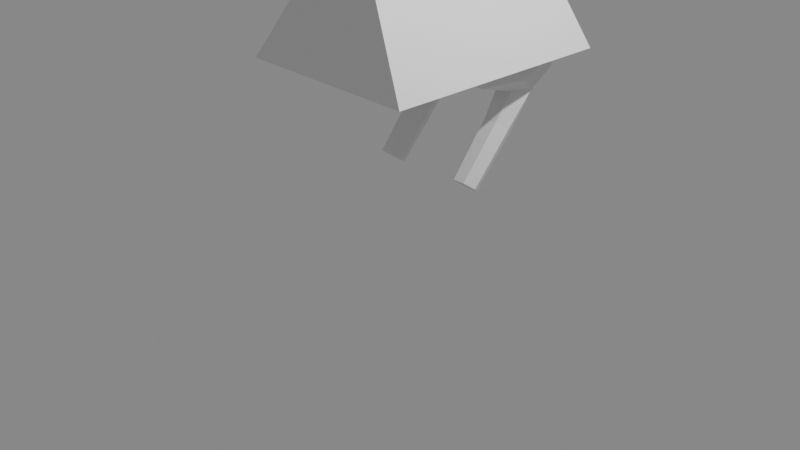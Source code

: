 # Source: thatched01.blend  (saved by Blender 3.1.7; exported with 4.5.12 LTS)
import bpy
from mathutils import Matrix  # noqa: F401  (used for matrix-valued properties, if any)

bpy.ops.wm.read_factory_settings(use_empty=True)
scene = bpy.context.scene
scene.name = 'Scene'

# ---- collections
col_collection = bpy.data.collections.new('Collection'); scene.collection.children.link(col_collection)

# ---- materials (node trees are filled in below, after node groups)
mat_material = bpy.data.materials.new('Material')
mat_material.alpha_threshold = 0.0
mat_material.use_transparent_shadow = False
mat_material.line_color = (0.0, 0.0, 0.0, 1.0)
mat_black = bpy.data.materials.new('Black')
mat_black.use_transparent_shadow = False
mat_white = bpy.data.materials.new('White')
mat_white.use_transparent_shadow = False
mat_red = bpy.data.materials.new('Red')
mat_red.use_transparent_shadow = False
mat_green = bpy.data.materials.new('Green')
mat_green.use_transparent_shadow = False
mat_blue = bpy.data.materials.new('Blue')
mat_blue.use_transparent_shadow = False
mat_grey = bpy.data.materials.new('Grey')
mat_grey.use_transparent_shadow = False

# ---- material node trees
mat_material.use_nodes = True; mat_material.node_tree.nodes.clear()
_N = mat_material.node_tree.nodes; _L = mat_material.node_tree.links
n0 = _N.new('ShaderNodeOutputMaterial'); n0.name = 'Material Output'; n0.location = (300, 300)
n1 = _N.new('ShaderNodeBsdfPrincipled'); n1.name = 'Principled BSDF'; n1.location = (10, 300)
n1.distribution = 'GGX'
n1.subsurface_method = 'RANDOM_WALK_SKIN'
n1.inputs[2].default_value = 0.4
n1.inputs[3].default_value = 1.45
n1.inputs[27].default_value = (0.0, 0.0, 0.0, 1.0)
n1.inputs[28].default_value = 1.0
_L.new(n1.outputs[0], n0.inputs[0])
n0.is_active_output = True

# ---- world
world_world = bpy.data.worlds.new('World'); scene.world = world_world
world_world.use_nodes = True; world_world.node_tree.nodes.clear()
_N = world_world.node_tree.nodes; _L = world_world.node_tree.links
n0 = _N.new('ShaderNodeOutputWorld'); n0.name = 'World Output'; n0.location = (300, 300)
n1 = _N.new('ShaderNodeBackground'); n1.name = 'Background'; n1.location = (10, 300)
n1.inputs[0].default_value = (0.214, 0.214, 0.214, 1.0)
_L.new(n1.outputs[0], n0.inputs[0])
n0.is_active_output = True
world_world.color = (0.05088, 0.05088, 0.05088)
world_world.use_sun_shadow = False
world_world.sun_shadow_jitter_overblur = 0.0

# ---- cameras
cam_camera = bpy.data.cameras.new('Camera')
cam_camera.clip_end = 100.0
cam_camera.ortho_scale = 7.314

# ---- lights
light_light = bpy.data.lights.new('Light', 'POINT')
light_light.transmission_factor = 0.0
light_light.energy = 1000.0
light_light.shadow_soft_size = 0.1
light_light.shadow_maximum_resolution = 0.006
light_light.use_absolute_resolution = True

# ---- meshes
me_cube = bpy.data.meshes.new('Cube')
me_cube.from_pydata([(0.1215, 1.41, 3.07), (1.0, 1.625, 1.668), (0.1215, -0.5905, 3.07), (1.0, -0.9371, 1.668), (0.0, 0.2772, 3.07), (0.0, 1.146, 3.07), (0.0, 0.1744, 1.668), (0.0, 1.288, 1.668), (1.0, 1.288, 1.668), (0.0, -0.5905, 3.07), (0.0, -0.9371, 1.668), (0.0, 1.41, 3.07), (1.0, 0.1744, 1.668), (0.0, 1.625, 1.668), (0.1215, 0.2772, 3.07), (0.1215, 1.146, 3.07), (0.01834, 0.2772, 3.07), (0.09808, 0.2772, 3.07), (0.01834, 1.146, 3.07), (0.09808, 1.146, 3.07), (0.1509, -0.9371, 1.668), (0.8069, -0.9371, 1.668), (0.01834, 1.41, 3.07), (0.09808, 1.41, 3.07), (0.8069, 1.625, 1.668), (0.1509, 1.625, 1.668), (0.09808, -0.5905, 3.07), (0.01834, -0.5905, 3.07), (0.8069, 1.288, 1.668), (0.1509, 1.288, 1.668), (0.8069, 0.1744, 1.668), (0.1509, 0.1744, 1.668), (0.0, 0.7117, 3.07), (0.0, 0.731, 1.668), (1.0, 0.731, 1.668), (0.1215, 0.7117, 3.07), (0.1509, 0.731, 1.668), (0.8069, 0.731, 1.668), (0.09808, 0.7117, 3.07), (0.01834, 0.7117, 3.07), (0.447, 0.9561, 0.8491), (0.4235, 1.289, 1.296), (0.5949, 0.9561, 0.8491), (0.6183, 1.289, 1.296), (0.6688, 0.847, 0.9322), (0.7158, 1.108, 1.296), (0.5949, 0.7379, 1.015), (0.6183, 0.9277, 1.296), (0.447, 0.7379, 1.015), (0.4235, 0.9277, 1.296), (0.373, 0.847, 0.9322), (0.3261, 1.108, 1.296), (0.455, 0.5037, 0.3398), (0.5868, 0.5037, 0.3398), (0.6527, 0.4065, 0.4138), (0.5868, 0.3093, 0.4878), (0.455, 0.3093, 0.4878), (0.3891, 0.4065, 0.4138), (0.2652, 1.37, 1.482), (0.1646, 0.8742, 1.482), (0.255, 0.3711, 1.482), (0.7432, 0.3671, 1.482), (0.8356, 0.8704, 1.482), (0.7311, 1.373, 1.482)], [], [(24, 1, 8, 28), (34, 35, 14, 12), (1, 0, 15, 8), (30, 12, 3, 21), (12, 14, 2, 3), (24, 23, 0, 1), (39, 32, 4, 16), (22, 11, 5, 18), (20, 27, 9, 10), (16, 4, 9, 27), (37, 34, 12, 30), (33, 36, 31, 6), (14, 17, 26, 2), (17, 16, 27, 26), (3, 2, 26, 21), (21, 26, 27, 20), (0, 23, 19, 15), (23, 22, 18, 19), (35, 38, 17, 14), (38, 39, 16, 17), (13, 11, 22, 25), (25, 22, 23, 24), (6, 31, 20, 10), (31, 30, 21, 20), (13, 25, 29, 7), (25, 24, 28, 29), (19, 18, 39, 38), (15, 19, 38, 35), (59, 60, 31, 36), (7, 29, 36, 33), (28, 8, 34, 37), (18, 5, 32, 39), (8, 15, 35, 34), (40, 41, 43, 42), (42, 43, 45, 44), (44, 45, 47, 46), (46, 47, 49, 48), (58, 59, 36, 29), (48, 49, 51, 50), (50, 51, 41, 40), (42, 44, 54, 53), (52, 53, 54, 55, 56, 57), (48, 50, 57, 56), (40, 42, 53, 52), (44, 46, 55, 54), (50, 40, 52, 57), (46, 48, 56, 55), (60, 61, 30, 31), (61, 62, 37, 30), (62, 63, 28, 37), (63, 58, 29, 28), (43, 41, 58, 63), (45, 43, 63, 62), (47, 45, 62, 61), (49, 47, 61, 60), (41, 51, 59, 58), (51, 49, 60, 59)])
_uv = me_cube.uv_layers.new(name='UVMap')
_uv.uv.foreach_set('vector', [0.3509, 0.5, 0.375, 0.5, 0.375, 0.5329, 0.3509, 0.5329, 0.375, 0.5872, 0.625, 0.5872, 0.625, 0.6415, 0.375, 0.6415, 0.375, 0.5, 0.625, 0.5, 0.625, 0.5329, 0.375, 0.5329, 0.3509, 0.6415, 0.375, 0.6415, 0.375, 0.75, 0.3509, 0.75, 0.375, 0.6415, 0.625, 0.6415, 0.625, 0.75, 0.375, 0.75, 0.375, 0.4759, 0.625, 0.4759, 0.625, 0.5, 0.375, 0.5, 0.7311, 0.5872, 0.75, 0.5872, 0.75, 0.6415, 0.7311, 0.6415, 0.7311, 0.5, 0.75, 0.5, 0.75, 0.5329, 0.7311, 0.5329, 0.375, 0.8561, 0.625, 0.8561, 0.625, 0.875, 0.375, 0.875, 0.7311, 0.6415, 0.75, 0.6415, 0.75, 0.75, 0.7311, 0.75, 0.3509, 0.5872, 0.375, 0.5872, 0.375, 0.6415, 0.3509, 0.6415, 0.25, 0.5872, 0.2689, 0.5872, 0.2689, 0.6415, 0.25, 0.6415, 0.625, 0.6415, 0.6491, 0.6415, 0.6491, 0.75, 0.625, 0.75, 0.6491, 0.6415, 0.7311, 0.6415, 0.7311, 0.75, 0.6491, 0.75, 0.375, 0.75, 0.625, 0.75, 0.625, 0.7741, 0.375, 0.7741, 0.375, 0.7741, 0.625, 0.7741, 0.625, 0.8561, 0.375, 0.8561, 0.625, 0.5, 0.6491, 0.5, 0.6491, 0.5329, 0.625, 0.5329, 0.6491, 0.5, 0.7311, 0.5, 0.7311, 0.5329, 0.6491, 0.5329, 0.625, 0.5872, 0.6491, 0.5872, 0.6491, 0.6415, 0.625, 0.6415, 0.6491, 0.5872, 0.7311, 0.5872, 0.7311, 0.6415, 0.6491, 0.6415, 0.375, 0.375, 0.625, 0.375, 0.625, 0.3939, 0.375, 0.3939, 0.375, 0.3939, 0.625, 0.3939, 0.625, 0.4759, 0.375, 0.4759, 0.25, 0.6415, 0.2689, 0.6415, 0.2689, 0.75, 0.25, 0.75, 0.2689, 0.6415, 0.3509, 0.6415, 0.3509, 0.75, 0.2689, 0.75, 0.25, 0.5, 0.2689, 0.5, 0.2689, 0.5329, 0.25, 0.5329, 0.2689, 0.5, 0.3509, 0.5, 0.3509, 0.5329, 0.2689, 0.5329, 0.6491, 0.5329, 0.7311, 0.5329, 0.7311, 0.5872, 0.6491, 0.5872, 0.625, 0.5329, 0.6491, 0.5329, 0.6491, 0.5872, 0.625, 0.5872, 0.2178, 0.7936, 0.3011, 0.8208, 0.2689, 0.6415, 0.2689, 0.5872, 0.25, 0.5329, 0.2689, 0.5329, 0.2689, 0.5872, 0.25, 0.5872, 0.3509, 0.5329, 0.375, 0.5329, 0.375, 0.5872, 0.3509, 0.5872, 0.7311, 0.5329, 0.75, 0.5329, 0.75, 0.5872, 0.7311, 0.5872, 0.375, 0.5329, 0.625, 0.5329, 0.625, 0.5872, 0.375, 0.5872, 1.0, 0.5, 1.0, 1.0, 0.8333, 1.0, 0.8333, 0.5, 0.8333, 0.5, 0.8333, 1.0, 0.6667, 1.0, 0.6667, 0.5, 0.6667, 0.5, 0.6667, 1.0, 0.5, 1.0, 0.5, 0.5, 0.5, 0.5, 0.5, 1.0, 0.3333, 1.0, 0.3333, 0.5, 0.1344, 0.7665, 0.2178, 0.7936, 0.2689, 0.5872, 0.2689, 0.5329, 0.3333, 0.5, 0.3333, 1.0, 0.1667, 1.0, 0.1667, 0.5, 0.1667, 0.5, 0.1667, 1.0, -8.941e-08, 1.0, -8.941e-08, 0.5, 0.8333, 0.5, 0.6667, 0.5, 0.6667, 0.5, 0.8333, 0.5, 0.75, 0.49, 0.9578, 0.37, 0.9578, 0.13, 0.75, 0.01, 0.5422, 0.13, 0.5422, 0.37, 0.3333, 0.5, 0.1667, 0.5, 0.1667, 0.5, 0.3333, 0.5, 1.0, 0.5, 0.8333, 0.5, 0.8333, 0.5, 1.0, 0.5, 0.6667, 0.5, 0.5, 0.5, 0.5, 0.5, 0.6667, 0.5, 0.1667, 0.5, -8.941e-08, 0.5, -8.941e-08, 0.5, 0.1667, 0.5, 0.5, 0.5, 0.3333, 0.5, 0.3333, 0.5, 0.5, 0.5, 0.3011, 0.8208, 0.4254, 0.8208, 0.3509, 0.6415, 0.2689, 0.6415, 0.4254, 0.8208, 0.5088, 0.7936, 0.3509, 0.5872, 0.3509, 0.6415, 0.5088, 0.7936, 0.5921, 0.7665, 0.3509, 0.5329, 0.3509, 0.5872, 0.5921, 0.7665, 0.6344, 0.7665, 0.2689, 0.5329, 0.3509, 0.5329, 0.8333, 1.0, 1.0, 1.0, 0.6344, 0.7665, 0.5921, 0.7665, 0.6667, 1.0, 0.8333, 1.0, 0.5921, 0.7665, 0.5088, 0.7936, 0.5, 1.0, 0.6667, 1.0, 0.5088, 0.7936, 0.4254, 0.8208, 0.3333, 1.0, 0.5, 1.0, 0.4254, 0.8208, 0.3011, 0.8208, -8.941e-08, 1.0, 0.1667, 1.0, 0.2178, 0.7936, 0.1344, 0.7665, 0.1667, 1.0, 0.3333, 1.0, 0.3011, 0.8208, 0.2178, 0.7936])
me_cube.materials.append(mat_material)
me_cube.use_remesh_preserve_volume = False
me_cube.use_remesh_preserve_attributes = False
me_cube.use_mirror_vertex_groups = False
me_cube.update()

# ---- objects
ob_cube = bpy.data.objects.new('Cube', me_cube)
ob_light = bpy.data.objects.new('Light', light_light)
ob_camera = bpy.data.objects.new('Camera', cam_camera)
ob_stroke = bpy.data.objects.new('Stroke', None)

# ---- transforms, parenting, visibility, modifiers, constraints
ob_cube.location = (0.0, 0.0, 0.0)
ob_cube.lock_rotations_4d = False
ob_cube.empty_display_type = 'ARROWS'
ob_cube.lineart.crease_threshold = 0.0
_m = ob_cube.modifiers.new('Mirror', 'MIRROR')
ob_light.location = (4.076, 1.005, 5.904)
ob_light.rotation_euler = (0.6503, 0.05522, 1.866)
ob_light.lock_rotations_4d = False
ob_light.empty_display_type = 'ARROWS'
ob_light.color = (0.0, 0.0, 0.0, 0.0)
ob_light.lineart.crease_threshold = 0.0
ob_camera.location = (7.359, -6.926, 4.958)
ob_camera.rotation_euler = (1.109, 0.0, 0.8149)
ob_camera.lock_rotations_4d = False
ob_camera.empty_display_type = 'ARROWS'
ob_camera.color = (0.0, 0.0, 0.0, 0.0)
ob_camera.display_type = 'WIRE'
ob_camera.lineart.crease_threshold = 0.0
ob_stroke.location = (0.0, 0.0, 0.0)
ob_stroke.empty_image_offset = (0.0, 0.0)
ob_stroke.color = (0.0, 0.0, 0.0, 1.0)
ob_stroke.hide_select = True
ob_stroke.use_grease_pencil_lights = True
ob_stroke.show_in_front = True

# ---- collection membership
col_collection.objects.link(ob_cube)
col_collection.objects.link(ob_light)
col_collection.objects.link(ob_camera)
col_collection.objects.link(ob_stroke)

# ---- scene / render settings (as saved in the file)
scene.camera = ob_camera
scene.frame_start = 1; scene.frame_end = 250; scene.frame_set(1)
scene.render.engine = 'BLENDER_EEVEE_NEXT'
scene.cycles.sampling_pattern = 'TABULATED_SOBOL'
scene.cycles.use_light_tree = False
scene.view_settings.view_transform = 'Filmic'
bpy.context.view_layer.update()
